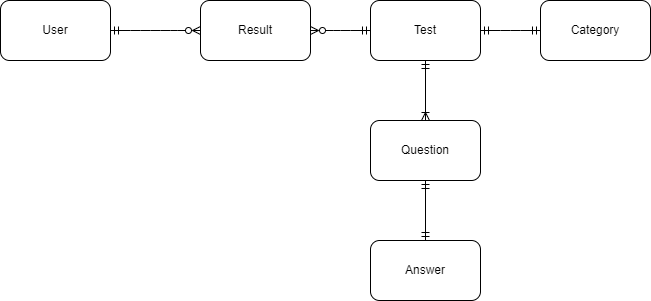

The diagram above was exported from draw.io. Its source (the exported page's mxGraphModel, read from the mxfile embedded in the PNG):
<mxGraphModel dx="965" dy="377" grid="1" gridSize="10" guides="1" tooltips="1" connect="1" arrows="1" fold="1" page="1" pageScale="1" pageWidth="850" pageHeight="1100" math="0" shadow="0" extFonts="Permanent Marker^https://fonts.googleapis.com/css?family=Permanent+Marker">
  <root>
    <mxCell id="0" />
    <mxCell id="1" parent="0" />
    <mxCell id="C-vyLk0tnHw3VtMMgP7b-1" value="" style="edgeStyle=entityRelationEdgeStyle;endArrow=ERzeroToMany;startArrow=ERmandOne;endFill=0;startFill=0;" parent="1" edge="1">
      <mxGeometry width="100" height="100" relative="1" as="geometry">
        <mxPoint x="210" y="170" as="sourcePoint" />
        <mxPoint x="300" y="170" as="targetPoint" />
      </mxGeometry>
    </mxCell>
    <mxCell id="KGK72ZttserPPgpB4pDY-22" value="User" style="rounded=1;whiteSpace=wrap;html=1;" parent="1" vertex="1">
      <mxGeometry x="100" y="140" width="110" height="60" as="geometry" />
    </mxCell>
    <mxCell id="KGK72ZttserPPgpB4pDY-27" value="Result" style="rounded=1;whiteSpace=wrap;html=1;" parent="1" vertex="1">
      <mxGeometry x="300" y="140" width="110" height="60" as="geometry" />
    </mxCell>
    <mxCell id="KGK72ZttserPPgpB4pDY-28" value="Test" style="rounded=1;whiteSpace=wrap;html=1;" parent="1" vertex="1">
      <mxGeometry x="470" y="140" width="110" height="60" as="geometry" />
    </mxCell>
    <mxCell id="KGK72ZttserPPgpB4pDY-31" value="" style="edgeStyle=entityRelationEdgeStyle;endArrow=ERmandOne;startArrow=ERzeroToMany;endFill=0;startFill=0;entryX=0;entryY=0.5;entryDx=0;entryDy=0;" parent="1" target="KGK72ZttserPPgpB4pDY-28" edge="1">
      <mxGeometry width="100" height="100" relative="1" as="geometry">
        <mxPoint x="410" y="170" as="sourcePoint" />
        <mxPoint x="310" y="180" as="targetPoint" />
        <Array as="points">
          <mxPoint x="270" y="180" />
        </Array>
      </mxGeometry>
    </mxCell>
    <mxCell id="KGK72ZttserPPgpB4pDY-33" value="Category" style="rounded=1;whiteSpace=wrap;html=1;" parent="1" vertex="1">
      <mxGeometry x="640" y="140" width="110" height="60" as="geometry" />
    </mxCell>
    <mxCell id="KGK72ZttserPPgpB4pDY-34" value="" style="edgeStyle=entityRelationEdgeStyle;endArrow=ERmandOne;startArrow=ERmandOne;endFill=0;startFill=0;exitX=1;exitY=0.5;exitDx=0;exitDy=0;" parent="1" source="KGK72ZttserPPgpB4pDY-28" target="KGK72ZttserPPgpB4pDY-33" edge="1">
      <mxGeometry width="100" height="100" relative="1" as="geometry">
        <mxPoint x="420" y="180" as="sourcePoint" />
        <mxPoint x="480" y="180" as="targetPoint" />
        <Array as="points">
          <mxPoint x="280" y="190" />
        </Array>
      </mxGeometry>
    </mxCell>
    <mxCell id="KGK72ZttserPPgpB4pDY-35" value="Question" style="rounded=1;whiteSpace=wrap;html=1;" parent="1" vertex="1">
      <mxGeometry x="470" y="260" width="110" height="60" as="geometry" />
    </mxCell>
    <mxCell id="KGK72ZttserPPgpB4pDY-38" value="" style="endArrow=ERmandOne;html=1;rounded=0;curved=1;entryX=0.5;entryY=1;entryDx=0;entryDy=0;exitX=0.5;exitY=0;exitDx=0;exitDy=0;startArrow=ERoneToMany;startFill=0;endFill=0;" parent="1" source="KGK72ZttserPPgpB4pDY-35" target="KGK72ZttserPPgpB4pDY-28" edge="1">
      <mxGeometry width="50" height="50" relative="1" as="geometry">
        <mxPoint x="490" y="290" as="sourcePoint" />
        <mxPoint x="540" y="240" as="targetPoint" />
      </mxGeometry>
    </mxCell>
    <mxCell id="KGK72ZttserPPgpB4pDY-39" value="Answer" style="rounded=1;whiteSpace=wrap;html=1;" parent="1" vertex="1">
      <mxGeometry x="470" y="380" width="110" height="60" as="geometry" />
    </mxCell>
    <mxCell id="KGK72ZttserPPgpB4pDY-40" value="" style="endArrow=ERmandOne;html=1;rounded=0;curved=1;entryX=0.5;entryY=1;entryDx=0;entryDy=0;exitX=0.5;exitY=0;exitDx=0;exitDy=0;startArrow=ERmandOne;startFill=0;endFill=0;" parent="1" source="KGK72ZttserPPgpB4pDY-39" edge="1">
      <mxGeometry width="50" height="50" relative="1" as="geometry">
        <mxPoint x="490" y="410" as="sourcePoint" />
        <mxPoint x="525" y="320" as="targetPoint" />
      </mxGeometry>
    </mxCell>
  </root>
</mxGraphModel>